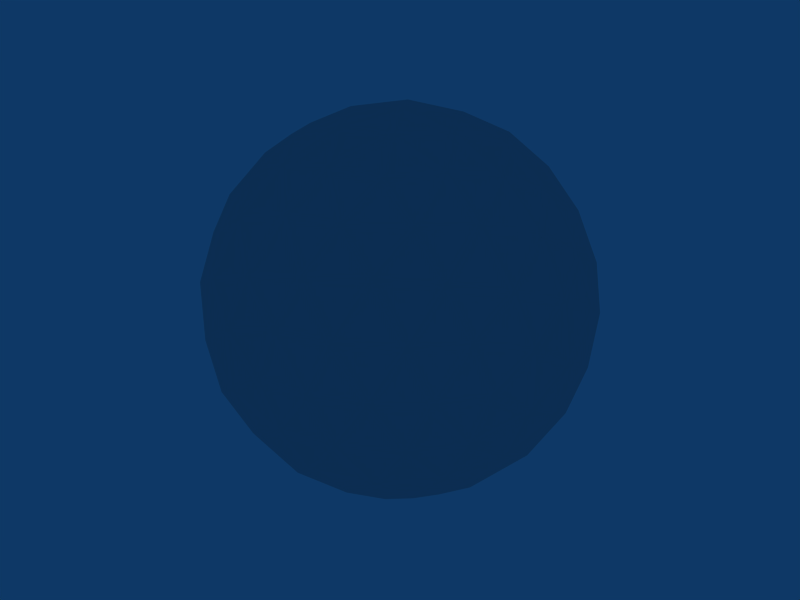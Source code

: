 # Source: planet.blend  (saved by Blender 2.42.0; exported with 4.5.12 LTS)
import bpy
from mathutils import Matrix  # noqa: F401  (used for matrix-valued properties, if any)

bpy.ops.wm.read_factory_settings(use_empty=True)
scene = bpy.context.scene
scene.name = 'Scene'

# ---- collections
col_collection_1 = bpy.data.collections.new('Collection 1'); scene.collection.children.link(col_collection_1)

# ---- world
world_world = bpy.data.worlds.new('World'); scene.world = world_world
world_world.color = (0.05656, 0.2208, 0.4)
world_world.use_sun_shadow = False
world_world.sun_shadow_jitter_overblur = 0.0
world_world.cycles.sampling_method = 'MANUAL'
world_world.cycles.sample_map_resolution = 256

# ---- meshes
me_planet = bpy.data.meshes.new('planet')
me_planet.from_pydata([(0.3816, 0.7236, -0.5878), (0.5326, 0.5057, -0.6938), (0.2827, 0.5257, -0.809), (0.617, 0.6746, -0.4339), (0.4451, 0.8507, -0.309), (0.7434, 0.4472, -0.5257), (0.158, 0.8944, -0.4253), (0.07259, 0.7236, -0.6882), (-0.1427, 0.8507, -0.5), (-0.2083, 0.6746, -0.702), (0.01278, 0.5057, -0.8627), (-0.2566, 0.4472, -0.8506), (-0.06464, 0.9619, -0.2599), (0.2409, 0.9619, -0.1606), (0.0198, 1.0, 0.0), (0.6906, 0.7236, -0.1625), (0.8705, 0.5257, 0.0), (0.8381, 0.5057, -0.2733), (0.467, 0.8944, 0.0), (0.6906, 0.7236, 0.1625), (0.4451, 0.8507, 0.309), (0.617, 0.6746, 0.4339), (0.7434, 0.4472, 0.5257), (0.8381, 0.5057, 0.2733), (0.2409, 0.9619, 0.1606), (-0.4274, 0.7236, -0.5257), (-0.4816, 0.5057, -0.702), (-0.6684, 0.5257, -0.5), (-0.342, 0.8944, -0.2629), (-0.6184, 0.7236, -0.2629), (-0.5059, 0.8507, 0.0), (-0.7184, 0.6746, 0.0), (-0.8028, 0.5057, -0.2599), (-0.8746, 0.4472, 0.0), (-0.2535, 0.9619, 0.0), (-0.6184, 0.7236, 0.2629), (-0.8028, 0.5057, 0.2599), (-0.6684, 0.5257, 0.5), (-0.342, 0.8944, 0.2629), (-0.4274, 0.7236, 0.5257), (-0.1427, 0.8507, 0.5), (-0.2083, 0.6746, 0.702), (-0.4816, 0.5057, 0.702), (-0.2566, 0.4472, 0.8506), (-0.06464, 0.9619, 0.2599), (0.07259, 0.7236, 0.6882), (0.01278, 0.5057, 0.8627), (0.2827, 0.5257, 0.809), (0.158, 0.8944, 0.4253), (0.3816, 0.7236, 0.5878), (0.5326, 0.5057, 0.6938), (0.967, 0.2764, -0.1625), (0.9709, 0.0, -0.309), (0.8903, 0.2325, -0.4339), (0.967, 0.2764, 0.1625), (1.02, 0.0, 0.0), (0.9709, 0.0, 0.309), (0.9791, -0.2325, 0.1606), (0.9142, -0.4472, 0.0), (0.9791, -0.2325, -0.1606), (0.8903, 0.2325, 0.4339), (0.158, 0.2764, -0.9511), (0.0198, 0.0, -1.0), (-0.1239, 0.2325, -0.9619), (0.467, 0.2764, -0.8506), (0.3288, 0.0, -0.9511), (0.6076, 0.0, -0.809), (0.469, -0.2325, -0.8627), (0.2962, -0.4472, -0.8506), (0.1635, -0.2325, -0.9619), (0.7014, 0.2325, -0.6938), (-0.842, 0.2764, -0.4253), (-0.9313, 0.0, -0.309), (-0.9394, 0.2325, -0.1606), (-0.651, 0.2764, -0.6882), (-0.7892, 0.0, -0.5878), (-0.568, 0.0, -0.809), (-0.6618, -0.2325, -0.6938), (-0.7038, -0.4472, -0.5257), (-0.8507, -0.2325, -0.4339), (-0.4294, 0.2325, -0.8627), (-0.651, 0.2764, 0.6882), (-0.568, 0.0, 0.809), (-0.4294, 0.2325, 0.8627), (-0.842, 0.2764, 0.4253), (-0.7892, 0.0, 0.5878), (-0.9313, 0.0, 0.309), (-0.8507, -0.2325, 0.4339), (-0.7038, -0.4472, 0.5257), (-0.6618, -0.2325, 0.6938), (-0.9394, 0.2325, 0.1606), (0.467, 0.2764, 0.8506), (0.6076, 0.0, 0.809), (0.7014, 0.2325, 0.6938), (0.158, 0.2764, 0.9511), (0.3288, 0.0, 0.9511), (0.0198, 0.0, 1.0), (0.1635, -0.2325, 0.9619), (0.2962, -0.4472, 0.8506), (0.469, -0.2325, 0.8627), (-0.1239, 0.2325, 0.9619), (0.8816, -0.2764, -0.4253), (0.8424, -0.5057, -0.2599), (0.708, -0.5257, -0.5), (0.8288, 0.0, -0.5878), (0.6906, -0.2764, -0.6882), (0.5212, -0.5057, -0.702), (-0.1184, -0.2764, -0.9511), (0.02683, -0.5057, -0.8627), (-0.2431, -0.5257, -0.809), (-0.2892, 0.0, -0.9511), (-0.4274, -0.2764, -0.8506), (-0.4929, -0.5057, -0.6938), (-0.9274, -0.2764, -0.1625), (-0.7985, -0.5057, -0.2733), (-0.8308, -0.5257, 0.0), (-0.9802, 0.0, 0.0), (-0.9274, -0.2764, 0.1625), (-0.7985, -0.5057, 0.2733), (-0.4274, -0.2764, 0.8506), (-0.4929, -0.5057, 0.6938), (-0.2431, -0.5257, 0.809), (-0.2892, 0.0, 0.9511), (-0.1184, -0.2764, 0.9511), (0.02683, -0.5057, 0.8627), (0.6906, -0.2764, 0.6882), (0.5212, -0.5057, 0.702), (0.708, -0.5257, 0.5), (0.8288, 0.0, 0.5878), (0.8816, -0.2764, 0.4253), (0.8424, -0.5057, 0.2599), (0.467, -0.7236, -0.5257), (0.1823, -0.8507, -0.5), (0.2479, -0.6746, -0.702), (0.658, -0.7236, -0.2629), (0.3816, -0.8944, -0.2629), (0.5455, -0.8507, 0.0), (0.2931, -0.9619, 0.0), (0.0198, -1.0, 0.0), (0.1042, -0.9619, -0.2599), (0.758, -0.6746, 0.0), (-0.342, -0.7236, -0.5878), (-0.4055, -0.8507, -0.309), (-0.5774, -0.6746, -0.4339), (-0.03299, -0.7236, -0.6882), (-0.1184, -0.8944, -0.4253), (-0.2013, -0.9619, -0.1606), (-0.651, -0.7236, 0.1625), (-0.4055, -0.8507, 0.309), (-0.5774, -0.6746, 0.4339), (-0.651, -0.7236, -0.1625), (-0.4274, -0.8944, 0.0), (-0.2013, -0.9619, 0.1606), (-0.03299, -0.7236, 0.6882), (0.1823, -0.8507, 0.5), (0.2479, -0.6746, 0.702), (-0.342, -0.7236, 0.5878), (-0.1184, -0.8944, 0.4253), (0.1042, -0.9619, 0.2599), (0.658, -0.7236, 0.2629), (0.467, -0.7236, 0.5257), (0.3816, -0.8944, 0.2629)], [], [(0, 1, 2), (1, 0, 3), (3, 0, 4), (3, 5, 1), (0, 6, 4), (6, 0, 7), (7, 0, 2), (7, 8, 6), (9, 10, 11), (10, 9, 7), (8, 7, 9), (7, 2, 10), (12, 6, 8), (6, 12, 13), (14, 13, 12), (13, 4, 6), (15, 16, 17), (17, 3, 15), (4, 15, 3), (3, 17, 5), (15, 4, 18), (18, 19, 15), (16, 15, 19), (19, 18, 20), (21, 22, 23), (23, 19, 21), (20, 21, 19), (19, 23, 16), (24, 20, 18), (18, 13, 24), (14, 24, 13), (13, 18, 4), (25, 26, 27), (26, 25, 9), (8, 9, 25), (9, 11, 26), (25, 28, 8), (28, 25, 29), (27, 29, 25), (29, 30, 28), (31, 32, 33), (32, 31, 29), (30, 29, 31), (29, 27, 32), (34, 28, 30), (28, 34, 12), (14, 12, 34), (12, 8, 28), (35, 36, 37), (36, 35, 31), (30, 31, 35), (31, 33, 36), (35, 38, 30), (38, 35, 39), (37, 39, 35), (39, 40, 38), (41, 42, 43), (42, 41, 39), (40, 39, 41), (39, 37, 42), (44, 38, 40), (38, 44, 34), (14, 34, 44), (34, 30, 38), (45, 46, 47), (46, 45, 41), (40, 41, 45), (41, 43, 46), (45, 48, 40), (48, 45, 49), (47, 49, 45), (49, 20, 48), (21, 50, 22), (50, 21, 49), (20, 49, 21), (49, 47, 50), (24, 48, 20), (48, 24, 44), (14, 44, 24), (44, 40, 48), (51, 52, 53), (53, 17, 51), (16, 51, 17), (17, 53, 5), (51, 16, 54), (54, 55, 51), (52, 51, 55), (55, 54, 56), (57, 58, 59), (59, 55, 57), (56, 57, 55), (55, 59, 52), (60, 56, 54), (54, 23, 60), (22, 60, 23), (23, 54, 16), (61, 62, 63), (63, 10, 61), (2, 61, 10), (10, 63, 11), (61, 2, 64), (64, 65, 61), (62, 61, 65), (65, 64, 66), (67, 68, 69), (69, 65, 67), (66, 67, 65), (65, 69, 62), (70, 66, 64), (64, 1, 70), (5, 70, 1), (1, 64, 2), (71, 72, 73), (73, 32, 71), (27, 71, 32), (32, 73, 33), (71, 27, 74), (74, 75, 71), (72, 71, 75), (75, 74, 76), (77, 78, 79), (79, 75, 77), (76, 77, 75), (75, 79, 72), (80, 76, 74), (74, 26, 80), (11, 80, 26), (26, 74, 27), (81, 82, 83), (83, 42, 81), (37, 81, 42), (42, 83, 43), (81, 37, 84), (84, 85, 81), (82, 81, 85), (85, 84, 86), (87, 88, 89), (89, 85, 87), (86, 87, 85), (85, 89, 82), (90, 86, 84), (84, 36, 90), (33, 90, 36), (36, 84, 37), (91, 92, 93), (93, 50, 91), (47, 91, 50), (50, 93, 22), (91, 47, 94), (94, 95, 91), (92, 91, 95), (95, 94, 96), (97, 98, 99), (99, 95, 97), (96, 97, 95), (95, 99, 92), (100, 96, 94), (94, 46, 100), (43, 100, 46), (46, 94, 47), (101, 102, 103), (102, 101, 59), (52, 59, 101), (59, 58, 102), (101, 104, 52), (104, 101, 105), (103, 105, 101), (105, 66, 104), (67, 106, 68), (106, 67, 105), (66, 105, 67), (105, 103, 106), (70, 104, 66), (104, 70, 53), (5, 53, 70), (53, 52, 104), (107, 108, 109), (108, 107, 69), (62, 69, 107), (69, 68, 108), (107, 110, 62), (110, 107, 111), (109, 111, 107), (111, 76, 110), (77, 112, 78), (112, 77, 111), (76, 111, 77), (111, 109, 112), (80, 110, 76), (110, 80, 63), (11, 63, 80), (63, 62, 110), (113, 114, 115), (114, 113, 79), (72, 79, 113), (79, 78, 114), (113, 116, 72), (116, 113, 117), (115, 117, 113), (117, 86, 116), (87, 118, 88), (118, 87, 117), (86, 117, 87), (117, 115, 118), (90, 116, 86), (116, 90, 73), (33, 73, 90), (73, 72, 116), (119, 120, 121), (120, 119, 89), (82, 89, 119), (89, 88, 120), (119, 122, 82), (122, 119, 123), (121, 123, 119), (123, 96, 122), (97, 124, 98), (124, 97, 123), (96, 123, 97), (123, 121, 124), (100, 122, 96), (122, 100, 83), (43, 83, 100), (83, 82, 122), (125, 126, 127), (126, 125, 99), (92, 99, 125), (99, 98, 126), (125, 128, 92), (128, 125, 129), (127, 129, 125), (129, 56, 128), (57, 130, 58), (130, 57, 129), (56, 129, 57), (129, 127, 130), (60, 128, 56), (128, 60, 93), (22, 93, 60), (93, 92, 128), (131, 132, 133), (133, 106, 131), (103, 131, 106), (106, 133, 68), (131, 103, 134), (134, 135, 131), (132, 131, 135), (135, 134, 136), (137, 138, 139), (139, 135, 137), (136, 137, 135), (135, 139, 132), (140, 136, 134), (134, 102, 140), (58, 140, 102), (102, 134, 103), (141, 142, 143), (143, 112, 141), (109, 141, 112), (112, 143, 78), (141, 109, 144), (144, 145, 141), (142, 141, 145), (145, 144, 132), (139, 138, 146), (146, 145, 139), (132, 139, 145), (145, 146, 142), (133, 132, 144), (144, 108, 133), (68, 133, 108), (108, 144, 109), (147, 148, 149), (149, 118, 147), (115, 147, 118), (118, 149, 88), (147, 115, 150), (150, 151, 147), (148, 147, 151), (151, 150, 142), (146, 138, 152), (152, 151, 146), (142, 146, 151), (151, 152, 148), (143, 142, 150), (150, 114, 143), (78, 143, 114), (114, 150, 115), (153, 154, 155), (155, 124, 153), (121, 153, 124), (124, 155, 98), (153, 121, 156), (156, 157, 153), (154, 153, 157), (157, 156, 148), (152, 138, 158), (158, 157, 152), (148, 152, 157), (157, 158, 154), (149, 148, 156), (156, 120, 149), (88, 149, 120), (120, 156, 121), (159, 136, 140), (140, 130, 159), (127, 159, 130), (130, 140, 58), (159, 127, 160), (160, 161, 159), (136, 159, 161), (161, 160, 154), (158, 138, 137), (137, 161, 158), (154, 158, 161), (161, 137, 136), (155, 154, 160), (160, 126, 155), (98, 155, 126), (126, 160, 127)])
me_planet.use_remesh_preserve_volume = False
me_planet.use_remesh_preserve_attributes = False
me_planet.use_mirror_vertex_groups = False
me_planet.update()

# ---- objects
ob_planet = bpy.data.objects.new('planet', me_planet)

# ---- transforms, parenting, visibility, modifiers, constraints
ob_planet.location = (0.0, 0.0, 0.0)
ob_planet.lock_rotations_4d = False
ob_planet.empty_display_type = 'ARROWS'
ob_planet.color = (0.0, 0.0, 0.0, 1.0)
ob_planet.lineart.crease_threshold = 0.0

# ---- collection membership
col_collection_1.objects.link(ob_planet)

# ---- scene / render settings (as saved in the file)
scene.frame_start = 1; scene.frame_end = 250; scene.frame_set(1)
scene.render.engine = 'BLENDER_EEVEE_NEXT'
scene.render.image_settings.file_format = 'JPEG'
scene.render.image_settings.color_mode = 'RGB'
scene.render.image_settings.compression = 90
scene.render.resolution_x = 800
scene.render.resolution_y = 600
scene.render.pixel_aspect_x = 100.0
scene.render.pixel_aspect_y = 100.0
scene.render.fps = 25
scene.render.dither_intensity = 0.0
scene.render.use_compositing = False
scene.render.use_sequencer = False
scene.render.bake_bias = 0.0
scene.render.use_stamp_time = False
scene.render.use_stamp_date = False
scene.render.use_stamp_frame = False
scene.render.use_stamp_camera = False
scene.render.use_stamp_scene = False
scene.render.use_stamp_filename = False
scene.render.use_stamp_render_time = False
scene.render.stamp_font_size = 0
scene.cycles.use_denoising = False
scene.cycles.samples = 10
scene.cycles.sampling_pattern = 'TABULATED_SOBOL'
scene.cycles.light_sampling_threshold = 0.0
scene.cycles.use_adaptive_sampling = False
scene.cycles.use_light_tree = False
scene.cycles.blur_glossy = 0.0
scene.cycles.volume_bounces = 1
scene.cycles.pixel_filter_type = 'GAUSSIAN'
scene.cycles.sample_clamp_indirect = 0.0
scene.view_settings.view_transform = 'Raw'
bpy.context.view_layer.update()

# ---- added for rendering (the .blend has no active camera): camera
cam_auto = bpy.data.cameras.new('AutoCamera')
cam_auto.lens = 50.0
cam_auto.sensor_width = 36.0
cam_auto.clip_end = 1000.0
ob_auto_camera = bpy.data.objects.new('AutoCamera', cam_auto)
scene.collection.objects.link(ob_auto_camera)
ob_auto_camera.location = (3.22488, -3.84609, 2.56406)
ob_auto_camera.rotation_euler = (1.09748, -7.21219e-08, 0.694738)
scene.camera = ob_auto_camera
bpy.context.view_layer.update()
